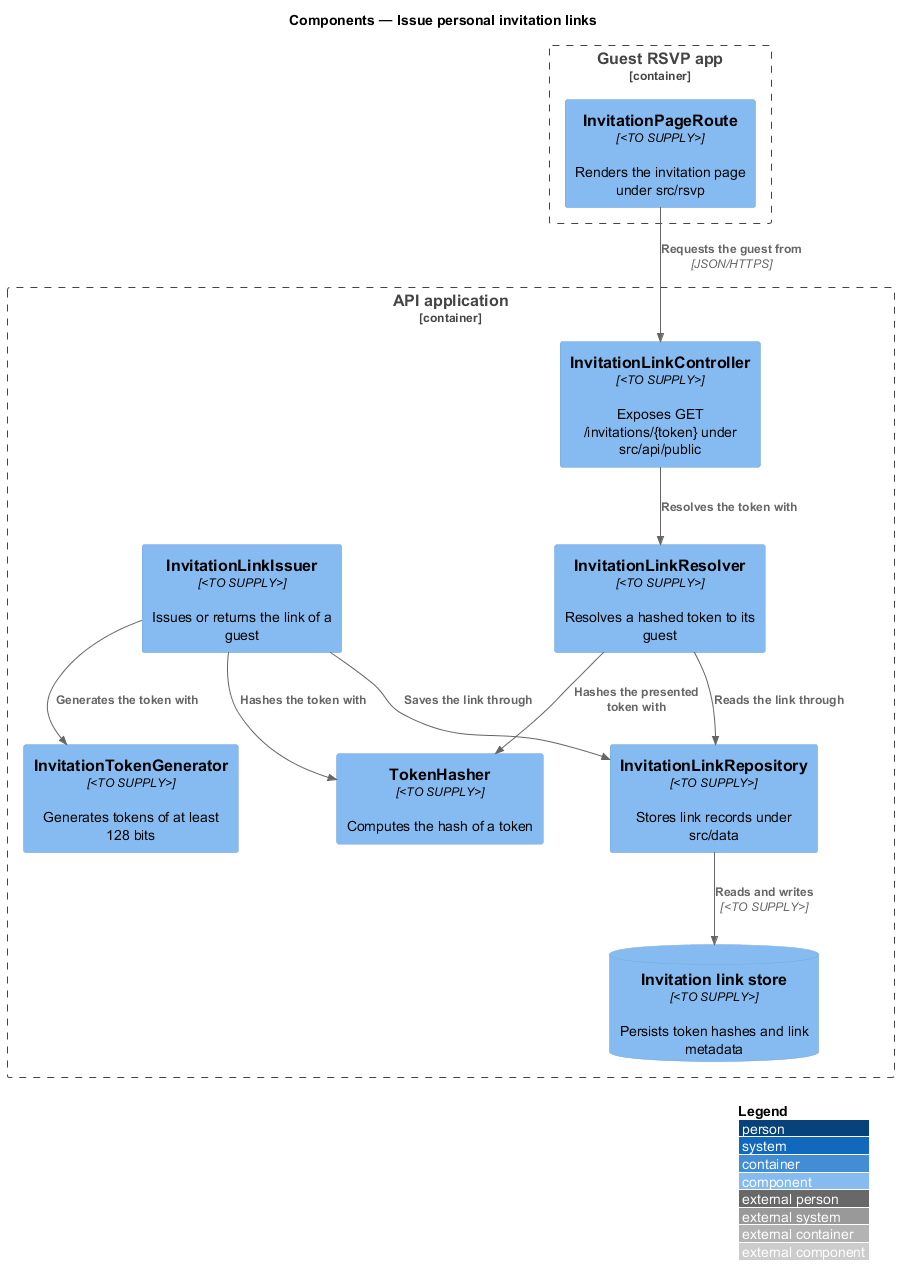

The diagram above was rendered by PlantUML. Its source (embedded in the PNG):
@startuml
!include <C4/C4_Component>
LAYOUT_WITH_LEGEND()
title Components — Issue personal invitation links

Container_Boundary(rsvp, "Guest RSVP app") {
  Component(route, "InvitationPageRoute", "<TO SUPPLY>", "Renders the invitation page under src/rsvp")
}
Container_Boundary(api, "API application") {
  Component(endpoint, "InvitationLinkController", "<TO SUPPLY>", "Exposes GET /invitations/{token} under src/api/public")
  Component(issuer, "InvitationLinkIssuer", "<TO SUPPLY>", "Issues or returns the link of a guest")
  Component(generator, "InvitationTokenGenerator", "<TO SUPPLY>", "Generates tokens of at least 128 bits")
  Component(hasher, "TokenHasher", "<TO SUPPLY>", "Computes the hash of a token")
  Component(resolver, "InvitationLinkResolver", "<TO SUPPLY>", "Resolves a hashed token to its guest")
  Component(repo, "InvitationLinkRepository", "<TO SUPPLY>", "Stores link records under src/data")
  ComponentDb(store, "Invitation link store", "<TO SUPPLY>", "Persists token hashes and link metadata")
}

Rel(route, endpoint, "Requests the guest from", "JSON/HTTPS")
Rel(endpoint, resolver, "Resolves the token with")
Rel(issuer, generator, "Generates the token with")
Rel(issuer, hasher, "Hashes the token with")
Rel(issuer, repo, "Saves the link through")
Rel(resolver, hasher, "Hashes the presented token with")
Rel(resolver, repo, "Reads the link through")
Rel(repo, store, "Reads and writes", "<TO SUPPLY>")
@enduml